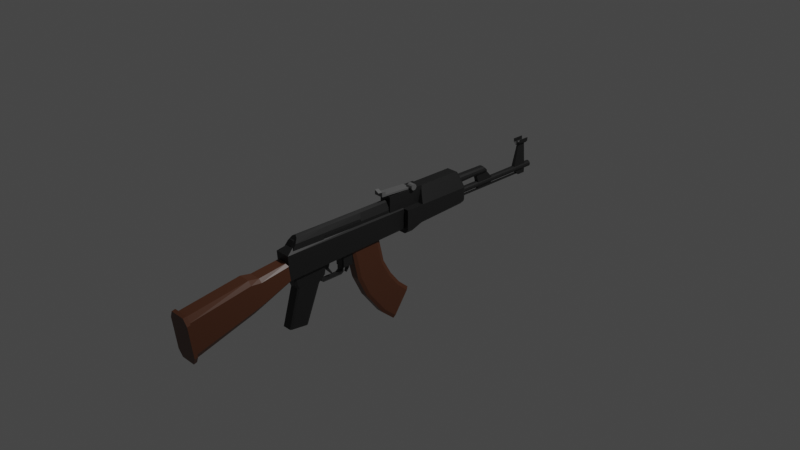 # Source: AssaultRifle_01.blend  (saved by Blender 2.90.8; exported with 4.5.12 LTS)
import bpy
from mathutils import Matrix  # noqa: F401  (used for matrix-valued properties, if any)

bpy.ops.wm.read_factory_settings(use_empty=True)
scene = bpy.context.scene
scene.name = 'Scene'

# ---- collections
col_collection = bpy.data.collections.new('Collection'); scene.collection.children.link(col_collection)

# ---- materials (node trees are filled in below, after node groups)
mat_black_assaultrifle_01 = bpy.data.materials.new('Black_AssaultRIfle_01')
mat_black_assaultrifle_01.use_transparent_shadow = False
mat_brown_assaultrifle_01 = bpy.data.materials.new('Brown_AssaultRIfle_01')
mat_brown_assaultrifle_01.alpha_threshold = 0.0
mat_brown_assaultrifle_01.use_transparent_shadow = False
mat_brown_assaultrifle_01.line_color = (0.0, 0.0, 0.0, 1.0)
mat_gray_assaultrifle_01 = bpy.data.materials.new('Gray_AssaultRIfle_01')
mat_gray_assaultrifle_01.use_transparent_shadow = False

# ---- material node trees
mat_black_assaultrifle_01.use_nodes = True; mat_black_assaultrifle_01.node_tree.nodes.clear()
_N = mat_black_assaultrifle_01.node_tree.nodes; _L = mat_black_assaultrifle_01.node_tree.links
n0 = _N.new('ShaderNodeBsdfPrincipled'); n0.name = 'Principled BSDF'; n0.location = (10, 300)
n0.distribution = 'GGX'
n0.subsurface_method = 'BURLEY'
n0.inputs[0].default_value = (0.0137, 0.0137, 0.0137, 1.0)
n0.inputs[3].default_value = 1.45
n0.inputs[27].default_value = (0.0, 0.0, 0.0, 1.0)
n0.inputs[28].default_value = 1.0
n1 = _N.new('ShaderNodeOutputMaterial'); n1.name = 'Material Output'; n1.location = (300, 300)
_L.new(n0.outputs[0], n1.inputs[0])
n1.is_active_output = True
mat_brown_assaultrifle_01.use_nodes = True; mat_brown_assaultrifle_01.node_tree.nodes.clear()
_N = mat_brown_assaultrifle_01.node_tree.nodes; _L = mat_brown_assaultrifle_01.node_tree.links
n0 = _N.new('ShaderNodeOutputMaterial'); n0.name = 'Material Output'; n0.location = (300, 300)
n1 = _N.new('ShaderNodeBsdfPrincipled'); n1.name = 'Principled BSDF'; n1.location = (10, 300)
n1.distribution = 'GGX'
n1.subsurface_method = 'BURLEY'
n1.inputs[0].default_value = (0.0985, 0.03531, 0.01623, 1.0)
n1.inputs[2].default_value = 0.4
n1.inputs[3].default_value = 1.45
n1.inputs[27].default_value = (0.0, 0.0, 0.0, 1.0)
n1.inputs[28].default_value = 1.0
_L.new(n1.outputs[0], n0.inputs[0])
n0.is_active_output = True
mat_gray_assaultrifle_01.use_nodes = True; mat_gray_assaultrifle_01.node_tree.nodes.clear()
_N = mat_gray_assaultrifle_01.node_tree.nodes; _L = mat_gray_assaultrifle_01.node_tree.links
n0 = _N.new('ShaderNodeBsdfPrincipled'); n0.name = 'Principled BSDF'; n0.location = (10, 300)
n0.distribution = 'GGX'
n0.subsurface_method = 'BURLEY'
n0.inputs[0].default_value = (0.1329, 0.1329, 0.1329, 1.0)
n0.inputs[3].default_value = 1.45
n0.inputs[27].default_value = (0.0, 0.0, 0.0, 1.0)
n0.inputs[28].default_value = 1.0
n1 = _N.new('ShaderNodeOutputMaterial'); n1.name = 'Material Output'; n1.location = (300, 300)
_L.new(n0.outputs[0], n1.inputs[0])
n1.is_active_output = True

# ---- world
world_world = bpy.data.worlds.new('World'); scene.world = world_world
world_world.use_nodes = True; world_world.node_tree.nodes.clear()
_N = world_world.node_tree.nodes; _L = world_world.node_tree.links
n0 = _N.new('ShaderNodeOutputWorld'); n0.name = 'World Output'; n0.location = (300, 300)
n1 = _N.new('ShaderNodeBackground'); n1.name = 'Background'; n1.location = (10, 300)
n1.inputs[0].default_value = (0.05088, 0.05088, 0.05088, 1.0)
_L.new(n1.outputs[0], n0.inputs[0])
n0.is_active_output = True
world_world.color = (0.05088, 0.05088, 0.05088)
world_world.use_sun_shadow = False
world_world.sun_shadow_jitter_overblur = 0.0

# ---- cameras
cam_camera = bpy.data.cameras.new('Camera')
cam_camera.clip_end = 100.0
cam_camera.ortho_scale = 7.314

# ---- lights
light_light = bpy.data.lights.new('Light', 'POINT')
light_light.transmission_factor = 0.0
light_light.energy = 1000.0
light_light.shadow_soft_size = 0.1
light_light.shadow_maximum_resolution = 0.006
light_light.use_absolute_resolution = True

# ---- meshes
me_cube_002 = bpy.data.meshes.new('Cube.002')
me_cube_002.from_pydata([(0.1309, 0.09775, 0.1379), (-0.1412, -0.001459, 0.1379), (-0.1412, 0.09775, 0.1379), (0.1309, -0.001459, 0.1379), (-0.09655, -0.001459, -0.1343), (-0.1412, -0.001459, -0.08964), (0.08629, -0.001459, -0.1343), (0.1309, -0.001459, -0.08964), (-0.09655, 0.09775, -0.1343), (-0.1412, 0.09775, -0.08964), (0.08629, 0.09775, -0.1343), (0.1309, 0.09775, -0.08964), (0.1309, 0.2052, 0.1379), (-0.1412, 0.2052, 0.1379), (-0.09655, 0.2288, -0.0885), (-0.1412, 0.2288, -0.04385), (0.08629, 0.2288, -0.0885), (0.1309, 0.2288, -0.04385), (0.1309, 0.8026, 0.1379), (-0.1412, 0.8026, 0.1379), (-0.09655, 0.8026, -0.0595), (-0.1412, 0.8026, -0.01485), (0.08629, 0.8026, -0.0595), (0.1309, 0.8026, -0.01485), (0.05337, 0.255, 0.3116), (0.09007, 0.2288, 0.2287), (-0.1003, 0.2288, 0.2287), (-0.06362, 0.255, 0.3116), (0.09007, 0.7844, 0.2287), (0.05337, 0.7581, 0.3116), (-0.06362, 0.7581, 0.3116), (-0.1003, 0.7844, 0.2287), (0.0793, 0.8238, -0.04571), (0.1205, 0.8238, -0.004472), (0.1205, 0.8238, 0.1365), (-0.1308, 0.8238, 0.1365), (-0.08956, 0.8238, -0.04571), (-0.1308, 0.8238, -0.004472), (0.08279, 0.807, 0.2204), (0.04889, 0.7828, 0.297), (-0.05915, 0.7828, 0.297), (-0.09305, 0.807, 0.2204), (0.08121, -2.645, -0.04345), (0.1222, -2.635, -0.1194), (0.08121, -2.58, -0.5454), (0.1222, -2.591, -0.4694), (-0.09147, -2.645, -0.04345), (-0.1325, -2.635, -0.1194), (-0.09147, -2.58, -0.5454), (-0.1325, -2.591, -0.4694), (0.06145, -2.605, -0.0556), (0.09298, -2.597, -0.114), (0.06145, -2.547, -0.514), (0.09298, -2.555, -0.4556), (-0.07171, -2.605, -0.0556), (-0.1032, -2.597, -0.114), (-0.07171, -2.547, -0.514), (-0.1032, -2.555, -0.4556), (-0.09147, -2.544, -0.5358), (0.08121, -2.544, -0.5358), (0.1222, -2.554, -0.4598), (0.1222, -2.598, -0.1098), (0.08121, -2.608, -0.03385), (-0.09147, -2.608, -0.03385), (-0.1325, -2.598, -0.1098), (-0.1325, -2.554, -0.4598), (-0.07019, -1.884, -0.3181), (0.05993, -1.884, -0.3181), (0.09074, -1.89, -0.2726), (0.09074, -1.919, -9.843e-05), (0.05993, -1.924, 0.04535), (-0.07019, -1.924, 0.04535), (-0.101, -1.919, -9.843e-05), (-0.101, -1.89, -0.2726), (-0.06871, -1.773, -0.277), (0.05845, -1.773, -0.277), (0.08856, -1.777, -0.2402), (0.08856, -1.801, -0.01416), (0.05845, -1.805, 0.02258), (-0.06871, -1.805, 0.02258), (-0.09882, -1.801, -0.01416), (-0.09882, -1.777, -0.2402), (-0.06322, -1.458, -0.1545), (0.05296, -1.458, -0.1545), (0.08047, -1.461, -0.1253), (0.08047, -1.48, 0.03046), (0.05296, -1.483, 0.05966), (-0.06322, -1.483, 0.05966), (-0.09073, -1.48, 0.03046), (-0.09073, -1.461, -0.1253), (-0.08934, -1.463, -0.131), (-0.05069, -1.461, -0.152), (-0.05069, -1.394, 0.1806), (-0.08934, -1.483, 0.1376), (-0.05069, -0.008532, -0.1024), (-0.08934, -0.008354, -0.08132), (-0.08934, -0.006502, 0.1376), (-0.05069, -0.006324, 0.1586), (0.04043, -1.461, -0.152), (0.07908, -1.463, -0.131), (0.04043, -1.394, 0.1806), (0.07908, -1.483, 0.1376), (0.07908, -0.008354, -0.08132), (0.04043, -0.008532, -0.1024), (0.04043, -0.006324, 0.1586), (0.07908, -0.006502, 0.1376), (-0.00513, -1.321, 0.2795), (-0.03869, -1.334, 0.2622), (-0.06325, -1.368, 0.2146), (-0.07225, -1.415, 0.1497), (0.02843, 0.3255, 0.2568), (0.05299, 0.3262, 0.1982), (0.06199, 0.3271, 0.1181), (-0.07225, 0.3271, 0.1181), (-0.06325, 0.3262, 0.1982), (0.06199, -1.415, 0.1497), (0.05299, -1.368, 0.2146), (0.02843, -1.334, 0.2622), (-0.03869, 0.3255, 0.2568), (-0.00513, 0.3252, 0.2782), (-0.00513, -0.9667, 0.2793), (-0.07225, -1.04, 0.1429), (-0.03869, -0.9765, 0.261), (0.06199, -1.04, 0.1429), (0.02843, -0.9765, 0.261), (0.05299, -1.003, 0.2111), (-0.06325, -1.003, 0.2111), (-0.00513, -0.1649, 0.2786), (0.02843, -0.1685, 0.2584), (0.05299, -0.1782, 0.2031), (-0.06325, -0.1782, 0.2031), (-0.07225, -0.1915, 0.1276), (-0.03869, -0.1685, 0.2584), (0.06199, -0.1915, 0.1276), (-0.07225, -0.5879, 0.1347), (-0.03869, -0.5461, 0.2596), (0.06199, -0.5879, 0.1347), (-0.00513, -0.5396, 0.2789), (0.02843, -0.5461, 0.2596), (0.05299, -0.5637, 0.2068), (-0.06325, -0.5637, 0.2068), (0.05598, -1.383, 0.1931), (0.05598, 0.3265, 0.1716), (0.05598, -1.015, 0.1885), (0.05598, -0.1826, 0.178), (0.05598, -0.5718, 0.1829), (0.05761, -0.5879, 0.1347), (0.05761, -1.04, 0.1429), (0.0516, -1.015, 0.1885), (0.02406, -0.5461, 0.2596), (0.02406, -0.1685, 0.2584), (0.04862, -0.5637, 0.2068), (0.04862, -0.1782, 0.2031), (0.0516, -0.1826, 0.178), (0.05761, -0.1915, 0.1276), (0.0516, -0.5718, 0.1829), (-0.07331, -0.1854, 0.1078), (-0.07331, -0.1854, 0.3187), (-0.07331, 0.2536, 0.1078), (-0.07331, 0.2536, 0.3187), (0.06305, -0.1854, 0.1078), (0.06305, -0.1854, 0.3187), (0.06305, 0.2536, 0.1078), (0.06305, 0.2536, 0.3187), (0.02346, 0.1183, 0.3764), (0.09105, 0.1183, 0.3764), (0.02346, 0.1352, 0.3718), (0.09105, 0.1352, 0.3718), (0.02346, 0.1476, 0.3595), (0.09105, 0.1476, 0.3595), (0.02346, 0.1521, 0.3426), (0.09105, 0.1521, 0.3426), (0.02346, 0.1476, 0.3257), (0.09105, 0.1476, 0.3257), (0.02346, 0.1352, 0.3133), (0.09105, 0.1352, 0.3133), (0.02346, 0.1183, 0.3088), (0.09105, 0.1183, 0.3088), (0.02346, 0.1014, 0.3133), (0.09105, 0.1014, 0.3133), (0.02346, 0.08907, 0.3257), (0.09105, 0.08907, 0.3257), (0.02346, 0.08454, 0.3426), (0.09105, 0.08454, 0.3426), (0.02346, 0.08907, 0.3595), (0.09105, 0.08907, 0.3595), (0.02346, 0.1014, 0.3718), (0.09105, 0.1014, 0.3718), (-0.05795, -0.2742, 0.341), (-0.05795, -0.2742, 0.3598), (-0.05795, 0.1082, 0.3174), (-0.05795, 0.1082, 0.3362), (0.04769, -0.2742, 0.341), (0.04769, -0.2742, 0.3598), (0.04769, 0.1082, 0.3174), (0.04769, 0.1082, 0.3362), (-0.05795, -0.228, 0.3381), (-0.05795, -0.228, 0.3569), (0.04769, -0.228, 0.3381), (0.04769, -0.228, 0.3569), (0.04769, -0.228, 0.3886), (0.04769, -0.2742, 0.3915), (-0.05795, -0.2742, 0.3915), (-0.05795, -0.228, 0.3886), (-0.00513, 0.1082, 0.3174), (-0.00513, 0.1082, 0.3362), (-0.00513, -0.2742, 0.341), (-0.00513, -0.2742, 0.3598), (-0.00513, -0.228, 0.3569), (-0.00513, -0.228, 0.3381), (-0.00513, -0.2742, 0.3655), (-0.00513, -0.228, 0.3627), (-0.00513, 0.7989, -0.04256), (-0.00513, 1.829, -0.04256), (-0.01311, 0.7989, -0.03925), (-0.01311, 1.829, -0.03925), (-0.01641, 0.7989, -0.03128), (-0.01641, 1.829, -0.03128), (-0.01311, 0.7989, -0.0233), (-0.01311, 1.829, -0.0233), (-0.00513, 0.7989, -0.01999), (-0.00513, 1.829, -0.01999), (0.002848, 0.7989, -0.0233), (0.002848, 1.829, -0.0233), (0.006153, 0.7989, -0.03128), (0.006153, 1.829, -0.03128), (0.002848, 0.7989, -0.03925), (0.002848, 1.829, -0.03925), (-0.00513, 1.982, 0.0593), (-0.00513, 0.7636, 0.06513), (0.009243, 1.982, 0.05545), (0.01216, 0.7636, 0.0605), (0.01976, 1.982, 0.04493), (0.02481, 0.7636, 0.04784), (0.02361, 1.982, 0.03055), (0.02945, 0.7636, 0.03055), (0.01976, 1.982, 0.01618), (0.02481, 0.7636, 0.01327), (0.009243, 1.982, 0.005661), (0.01216, 0.7636, 0.0006107), (-0.00513, 1.982, 0.00181), (-0.00513, 0.7636, -0.004022), (-0.0195, 1.982, 0.005661), (-0.02242, 0.7636, 0.0006106), (-0.03002, 1.982, 0.01618), (-0.03507, 0.7636, 0.01327), (-0.03387, 1.982, 0.03055), (-0.03971, 0.7636, 0.03055), (-0.03002, 1.982, 0.04493), (-0.03507, 0.7636, 0.04784), (-0.0195, 1.982, 0.05545), (-0.02242, 0.7636, 0.0605), (-0.00513, 1.982, 0.06513), (0.01216, 1.982, 0.0605), (0.02481, 1.982, 0.04784), (0.02945, 1.982, 0.03055), (0.02481, 1.982, 0.01327), (0.01216, 1.982, 0.0006107), (-0.00513, 1.982, -0.004022), (-0.02242, 1.982, 0.0006107), (-0.03507, 1.982, 0.01327), (-0.03971, 1.982, 0.03055), (-0.03507, 1.982, 0.04784), (-0.02242, 1.982, 0.0605), (-0.00513, 1.962, 0.0593), (0.009243, 1.962, 0.05545), (0.01976, 1.962, 0.04493), (0.02361, 1.962, 0.03055), (0.01976, 1.962, 0.01618), (0.009243, 1.962, 0.005661), (-0.00513, 1.962, 0.00181), (-0.0195, 1.962, 0.005661), (-0.03002, 1.962, 0.01618), (-0.03387, 1.962, 0.03055), (-0.03002, 1.962, 0.04493), (-0.0195, 1.962, 0.05545), (-0.00513, 1.215, 0.2249), (-0.00513, 0.7636, 0.2319), (0.01946, 1.219, 0.2197), (0.01997, 0.7636, 0.2251), (0.03746, 1.23, 0.2055), (0.03834, 0.7636, 0.2068), (0.04404, 1.245, 0.1861), (0.04506, 0.7636, 0.1817), (0.03746, 1.261, 0.1667), (0.03834, 0.7636, 0.1566), (0.01946, 1.272, 0.1525), (0.01997, 0.7636, 0.1382), (-0.00513, 1.276, 0.1473), (-0.00513, 0.7636, 0.1315), (-0.02972, 1.272, 0.1525), (-0.03023, 0.7636, 0.1382), (-0.04772, 1.261, 0.1667), (-0.0486, 0.7636, 0.1566), (-0.0543, 1.245, 0.1861), (-0.05532, 0.7636, 0.1817), (-0.04772, 1.23, 0.2055), (-0.0486, 0.7636, 0.2068), (-0.02972, 1.219, 0.2197), (-0.03023, 0.7636, 0.2251), (-0.00513, 1.08, 0.227), (0.01961, 1.083, 0.2213), (0.03772, 1.091, 0.2059), (0.04435, 1.101, 0.1848), (0.03772, 1.112, 0.1636), (0.01961, 1.119, 0.1482), (-0.00513, 1.122, 0.1425), (-0.02987, 1.119, 0.1482), (-0.04798, 1.112, 0.1636), (-0.05461, 1.101, 0.1848), (-0.04798, 1.091, 0.2059), (-0.02987, 1.083, 0.2213), (0.01961, 1.148, 0.04436), (0.01946, 1.366, 0.04864), (-0.00513, 1.372, 0.04344), (-0.00513, 1.152, 0.03871), (-0.02972, 1.366, 0.04864), (-0.02987, 1.148, 0.04436), (-0.01415, 1.153, -0.03017), (-0.02642, 1.153, 0.009963), (-0.01415, 1.358, -0.03017), (-0.02642, 1.358, 0.009963), (0.003891, 1.153, -0.03017), (0.01616, 1.153, 0.009963), (0.003891, 1.358, -0.03017), (0.01616, 1.358, 0.009963), (-0.02639, 1.727, 0.03756), (-0.01654, 1.795, 0.3063), (-0.02639, 1.898, 0.03756), (-0.01654, 1.887, 0.3063), (0.01613, 1.727, 0.03756), (0.006281, 1.795, 0.3063), (0.01613, 1.898, 0.03756), (0.006281, 1.887, 0.3063), (0.01343, 1.902, 0.001268), (0.01343, 1.902, -0.05155), (0.01343, 1.748, 0.001268), (0.01343, 1.808, -0.05155), (-0.02369, 1.902, 0.001268), (-0.02369, 1.902, -0.05155), (-0.02369, 1.748, 0.001268), (-0.02369, 1.808, -0.05155), (-0.04607, 1.773, 0.3695), (-0.04607, 1.909, 0.3695), (-0.04235, 1.773, 0.3294), (-0.04235, 1.909, 0.3294), (-0.01935, 1.773, 0.3047), (-0.01935, 1.909, 0.3047), (0.009087, 1.773, 0.3047), (0.009087, 1.909, 0.3047), (0.03209, 1.773, 0.3294), (0.03209, 1.909, 0.3294), (0.03581, 1.773, 0.3695), (0.03581, 1.909, 0.3695), (0.006363, 1.896, 0.3166), (0.006363, 1.786, 0.3166), (-0.01662, 1.896, 0.3166), (-0.01662, 1.786, 0.3166), (-0.03522, 1.896, 0.3366), (-0.03522, 1.786, 0.3366), (-0.03823, 1.896, 0.369), (-0.03823, 1.786, 0.369), (0.02496, 1.786, 0.3366), (0.02496, 1.896, 0.3366), (0.02797, 1.786, 0.369), (0.02797, 1.896, 0.369), (-0.01503, 1.798, 0.3106), (-0.008625, 1.798, 0.3427), (-0.01503, 1.884, 0.3106), (-0.008625, 1.884, 0.3427), (0.004772, 1.798, 0.3106), (-0.001634, 1.798, 0.3427), (0.004772, 1.884, 0.3106), (-0.001634, 1.884, 0.3427), (-0.05335, -1.475, -0.6736), (-0.06156, -1.453, -0.6764), (-0.05339, -1.362, -0.2695), (-0.06159, -1.34, -0.2719), (-0.06156, -1.279, -0.6991), (-0.05335, -1.257, -0.702), (-0.06159, -1.119, -0.2963), (-0.05339, -1.097, -0.2987), (0.05131, -1.453, -0.6764), (0.0431, -1.475, -0.6736), (0.05127, -1.34, -0.2719), (0.04306, -1.362, -0.2695), (0.0431, -1.257, -0.702), (0.05131, -1.279, -0.6991), (0.04306, -1.097, -0.2987), (0.05127, -1.119, -0.2963), (-0.06159, -1.382, -0.1213), (-0.05339, -1.403, -0.1213), (-0.05339, -1.008, -0.1216), (-0.06159, -1.032, -0.1216), (0.04306, -1.403, -0.1213), (0.05127, -1.382, -0.1213), (0.05127, -1.032, -0.1216), (0.04306, -1.008, -0.1216), (-0.05339, -1.023, -0.2359), (-0.06159, -1.047, -0.2349), (0.04306, -1.023, -0.2359), (0.05127, -1.047, -0.2349), (0.05127, -1.361, -0.222), (0.04306, -1.383, -0.2211), (-0.06159, -1.361, -0.222), (-0.05339, -1.383, -0.2211), (0.03156, -1.052, -0.2952), (0.03156, -0.7935, -0.2952), (0.03156, -0.8205, -0.3145), (0.03156, -1.024, -0.3145), (0.03156, -1.052, -0.1178), (0.03156, -0.7935, -0.1178), (0.03511, -0.7802, -0.1058), (0.03511, -1.065, -0.1058), (0.03511, -1.035, -0.3214), (0.03511, -0.8098, -0.3214), (0.03511, -0.7802, -0.3002), (0.03511, -1.065, -0.3002), (-0.04541, -0.7802, -0.1058), (-0.04541, -1.065, -0.1058), (-0.04541, -1.035, -0.3214), (-0.04541, -0.8098, -0.3214), (-0.04541, -0.7802, -0.3002), (-0.04541, -1.065, -0.3002), (-0.04187, -0.7935, -0.1178), (-0.04187, -1.052, -0.1178), (-0.04187, -1.024, -0.3145), (-0.04187, -0.8205, -0.3145), (-0.04187, -0.7935, -0.2952), (-0.04187, -1.052, -0.2952), (-0.06065, -0.7886, -0.2503), (-0.06065, -0.7886, -0.1057), (-0.06065, -0.6776, -0.2503), (-0.06065, -0.6776, -0.1057), (0.05034, -0.7886, -0.2503), (0.05034, -0.7886, -0.1057), (0.05034, -0.6776, -0.2503), (0.05034, -0.6776, -0.1057), (0.009904, -0.6877, -0.2935), (0.009904, -0.6811, -0.2457), (0.009904, -0.715, -0.2935), (0.009904, -0.7685, -0.2457), (-0.02021, -0.6877, -0.2935), (-0.02021, -0.6811, -0.2457), (-0.02021, -0.715, -0.2935), (-0.02021, -0.7685, -0.2457), (0.009881, -0.7192, -0.3369), (0.009881, -0.7281, -0.3341), (-0.02019, -0.7192, -0.3369), (-0.02019, -0.7281, -0.3341), (-0.02501, -0.9876, -0.205), (-0.02501, -1.014, -0.1187), (-0.02501, -0.9516, -0.205), (-0.02501, -0.9253, -0.1187), (0.01471, -0.9876, -0.205), (0.01471, -1.014, -0.1187), (0.01471, -0.9516, -0.205), (0.01471, -0.9253, -0.1187), (-0.02498, -0.9144, -0.2829), (-0.02498, -0.907, -0.2729), (0.01468, -0.9144, -0.2829), (0.01468, -0.907, -0.2729), (-0.05885, -0.4489, -0.683), (-0.04789, -0.4819, -0.6984), (-0.0684, -0.6402, -0.1128), (-0.05744, -0.6783, -0.1128), (-0.04788, -0.1566, -0.5465), (-0.05885, -0.1896, -0.5619), (-0.05743, -0.3199, -0.1128), (-0.0684, -0.3586, -0.1128), (0.03763, -0.4819, -0.6984), (0.04859, -0.4489, -0.683), (0.04718, -0.6783, -0.1128), (0.05814, -0.6402, -0.1128), (0.04859, -0.1896, -0.5619), (0.03762, -0.1566, -0.5465), (0.05814, -0.3586, -0.1128), (0.04717, -0.3199, -0.1128), (-0.06242, -0.563, -0.4487), (-0.05146, -0.5991, -0.4578), (-0.06242, -0.2919, -0.3805), (-0.05145, -0.2555, -0.3714), (0.04119, -0.2555, -0.3714), (0.05216, -0.2919, -0.3805), (0.05216, -0.563, -0.4487), (0.0412, -0.5991, -0.4578), (-0.05885, -0.2447, -0.9488), (-0.04789, -0.2678, -0.9773), (-0.04789, -0.03989, -0.6959), (-0.05885, -0.06284, -0.7242), (0.03763, -0.2678, -0.9773), (0.04859, -0.2447, -0.9488), (0.04859, -0.06284, -0.7242), (0.03763, -0.03989, -0.6959), (-0.04789, -0.1201, -1.104), (-0.05885, -0.0994, -1.073), (-0.05885, 0.0629, -0.8345), (-0.04789, 0.08355, -0.8041), (0.04859, -0.0994, -1.073), (0.03763, -0.1201, -1.104), (0.03763, 0.08355, -0.8041), (0.04859, 0.0629, -0.8345), (-0.03125, -1.394, 0.1851), (-0.03125, -1.368, 0.2373), (-0.03125, -1.346, 0.1851), (-0.03125, -1.346, 0.2373), (0.02099, -1.394, 0.1851), (0.02099, -1.368, 0.2373), (0.02099, -1.346, 0.1851), (0.02099, -1.346, 0.2373), (-0.03879, -0.5888, 0.1335), (-0.03879, -0.5467, 0.2597), (-0.03879, -0.2007, 0.1335), (-0.03879, -0.2007, 0.2597), (0.05811, -0.5888, 0.1335), (0.02886, -0.5467, 0.2597), (0.05811, -0.2007, 0.1335), (0.02886, -0.2007, 0.2597), (-0.03879, -0.5677, 0.1819), (-0.03879, -0.2007, 0.1819), (0.05811, -0.2007, 0.1819), (0.05811, -0.5677, 0.1819), (0.05811, -1.036, 0.1335), (0.05811, -1.015, 0.1881), (0.02934, -0.5677, 0.1819), (0.02934, -0.5888, 0.1335), (0.02934, -1.015, 0.1881), (0.02934, -1.036, 0.1335)], [], [(9, 15, 14, 8), (6, 7, 3, 1, 5, 4), (1, 2, 9, 5), (6, 10, 11, 7), (3, 0, 2, 1), (5, 9, 8, 4), (7, 11, 0, 3), (4, 8, 10, 6), (13, 19, 21, 15), (10, 16, 17, 11), (11, 17, 12, 0), (0, 12, 13, 2), (2, 13, 15, 9), (8, 14, 16, 10), (22, 32, 33, 23), (14, 20, 22, 16), (16, 22, 23, 17), (15, 21, 20, 14), (17, 23, 18, 12), (18, 28, 25, 12), (24, 29, 30, 27), (13, 26, 31, 19), (31, 41, 35, 19), (25, 24, 27, 26), (23, 33, 34, 18), (30, 31, 26, 27), (24, 25, 28, 29), (12, 25, 26, 13), (32, 36, 37, 35, 34, 33), (35, 41, 38, 34), (39, 38, 41, 40), (29, 39, 40, 30), (19, 35, 37, 21), (30, 40, 41, 31), (21, 37, 36, 20), (20, 36, 32, 22), (18, 34, 38, 28), (28, 38, 39, 29), (44, 45, 43, 42, 46, 47, 49, 48), (55, 72, 73, 57), (47, 64, 65, 49), (42, 62, 63, 46), (45, 60, 61, 43), (48, 58, 59, 44), (49, 65, 58, 48), (46, 63, 64, 47), (43, 61, 62, 42), (44, 59, 60, 45), (52, 59, 58, 56), (53, 60, 59, 52), (51, 61, 60, 53), (50, 62, 61, 51), (54, 63, 62, 50), (55, 64, 63, 54), (57, 65, 64, 55), (56, 58, 65, 57), (69, 77, 78, 70), (50, 70, 71, 54), (53, 68, 69, 51), (56, 66, 67, 52), (57, 73, 66, 56), (54, 71, 72, 55), (51, 69, 70, 50), (52, 67, 68, 53), (81, 89, 82, 74), (67, 75, 76, 68), (72, 80, 81, 73), (70, 78, 79, 71), (68, 76, 77, 69), (66, 74, 75, 67), (73, 81, 74, 66), (71, 79, 80, 72), (83, 82, 89, 88, 87, 86, 85, 84), (79, 87, 88, 80), (77, 85, 86, 78), (75, 83, 84, 76), (80, 88, 89, 81), (78, 86, 87, 79), (76, 84, 85, 77), (74, 82, 83, 75), (98, 99, 101, 93, 90, 91), (102, 105, 101, 99), (104, 97, 92, 100), (90, 93, 96, 95), (94, 95, 96, 97, 104, 105, 102, 103), (94, 91, 90, 95), (92, 97, 96, 93), (98, 103, 102, 99), (104, 100, 101, 105), (100, 92, 93, 101), (94, 103, 98, 91), (107, 108, 109, 115, 141, 116, 117, 106), (128, 110, 119, 127), (127, 119, 118, 132), (129, 111, 110, 128), (118, 119, 110, 111, 142, 112, 113, 114), (130, 114, 113, 131), (131, 113, 112, 133), (144, 142, 111, 129), (132, 118, 114, 130), (107, 122, 126, 108), (141, 143, 125, 116), (109, 121, 123, 115), (108, 126, 121, 109), (116, 125, 124, 117), (106, 120, 122, 107), (117, 124, 120, 106), (135, 132, 130, 140), (139, 151, 149, 138), (134, 131, 133, 136), (140, 130, 131, 134), (136, 146, 147, 123), (137, 127, 132, 135), (138, 128, 127, 137), (124, 138, 137, 120), (120, 137, 135, 122), (125, 139, 138, 124), (126, 140, 134, 121), (121, 134, 136, 123), (143, 145, 139, 125), (122, 135, 140, 126), (133, 154, 146, 136), (143, 148, 155, 145), (115, 123, 143, 141), (133, 112, 142, 144), (155, 153, 152, 151), (151, 152, 150, 149), (147, 146, 155, 148), (146, 154, 153, 155), (129, 152, 153, 144), (123, 147, 148, 143), (128, 150, 152, 129), (138, 149, 150, 128), (144, 153, 154, 133), (145, 155, 151, 139), (156, 157, 159, 158), (158, 159, 163, 162), (162, 163, 161, 160), (160, 161, 157, 156), (158, 162, 160, 156), (163, 159, 157, 161), (164, 165, 167, 166), (166, 167, 169, 168), (168, 169, 171, 170), (170, 171, 173, 172), (172, 173, 175, 174), (174, 175, 177, 176), (176, 177, 179, 178), (178, 179, 181, 180), (180, 181, 183, 182), (182, 183, 185, 184), (167, 165, 187, 185, 183, 181, 179, 177, 175, 173, 171, 169), (184, 185, 187, 186), (186, 187, 165, 164), (164, 166, 168, 170, 172, 174, 176, 178, 180, 182, 184, 186), (196, 197, 191, 190), (204, 205, 195, 194), (198, 199, 193, 192), (206, 207, 189, 188), (209, 198, 192, 206), (208, 197, 203, 211), (205, 191, 197, 208), (204, 194, 198, 209), (194, 195, 199, 198), (188, 189, 197, 196), (211, 203, 202, 210), (193, 199, 200, 201), (197, 189, 202, 203), (207, 193, 201, 210), (189, 207, 210, 202), (200, 211, 210, 201), (190, 204, 209, 196), (195, 205, 208, 199), (199, 208, 211, 200), (196, 209, 206, 188), (192, 193, 207, 206), (190, 191, 205, 204), (212, 214, 215, 213), (214, 216, 217, 215), (216, 218, 219, 217), (218, 220, 221, 219), (220, 222, 223, 221), (222, 224, 225, 223), (215, 217, 219, 221, 223, 225, 227, 213), (224, 226, 227, 225), (226, 212, 213, 227), (212, 226, 224, 222, 220, 218, 216, 214), (252, 229, 231, 253), (253, 231, 233, 254), (254, 233, 235, 255), (255, 235, 237, 256), (256, 237, 239, 257), (257, 239, 241, 258), (258, 241, 243, 259), (259, 243, 245, 260), (260, 245, 247, 261), (261, 247, 249, 262), (231, 229, 251, 249, 247, 245, 243, 241, 239, 237, 235, 233), (262, 249, 251, 263), (263, 251, 229, 252), (234, 236, 268, 267), (230, 228, 252, 253), (232, 230, 253, 254), (234, 232, 254, 255), (236, 234, 255, 256), (238, 236, 256, 257), (240, 238, 257, 258), (242, 240, 258, 259), (244, 242, 259, 260), (246, 244, 260, 261), (248, 246, 261, 262), (250, 248, 262, 263), (228, 250, 263, 252), (264, 265, 266, 267, 268, 269, 270, 271, 272, 273, 274, 275), (248, 250, 275, 274), (228, 230, 265, 264), (242, 244, 272, 271), (236, 238, 269, 268), (250, 228, 264, 275), (230, 232, 266, 265), (244, 246, 273, 272), (238, 240, 270, 269), (232, 234, 267, 266), (246, 248, 274, 273), (240, 242, 271, 270), (300, 277, 279, 301), (301, 279, 281, 302), (302, 281, 283, 303), (303, 283, 285, 304), (304, 285, 287, 305), (305, 287, 289, 306), (306, 289, 291, 307), (307, 291, 293, 308), (308, 293, 295, 309), (309, 295, 297, 310), (279, 277, 299, 297, 295, 293, 291, 289, 287, 285, 283, 281), (310, 297, 299, 311), (311, 299, 277, 300), (276, 278, 280, 282, 284, 286, 288, 290, 292, 294, 296, 298), (298, 311, 300, 276), (296, 310, 311, 298), (294, 309, 310, 296), (292, 308, 309, 294), (290, 307, 308, 292), (307, 290, 316, 317), (305, 306, 315, 312), (284, 304, 305, 286), (282, 303, 304, 284), (280, 302, 303, 282), (278, 301, 302, 280), (276, 300, 301, 278), (314, 315, 317, 316), (313, 312, 315, 314), (290, 288, 314, 316), (286, 305, 312, 313), (306, 307, 317, 315), (288, 286, 313, 314), (318, 319, 321, 320), (320, 321, 325, 324), (324, 325, 323, 322), (322, 323, 319, 318), (320, 324, 322, 318), (325, 321, 319, 323), (326, 327, 329, 328), (328, 329, 333, 332), (332, 333, 331, 330), (330, 331, 327, 326), (328, 332, 330, 326), (333, 329, 327, 331), (334, 336, 337, 335), (336, 340, 341, 337), (340, 338, 339, 341), (338, 334, 335, 339), (336, 334, 338, 340), (341, 339, 335, 337), (342, 343, 345, 344), (344, 345, 347, 346), (346, 347, 349, 348), (348, 349, 351, 350), (350, 351, 353, 352), (347, 356, 354, 349), (362, 364, 365, 363), (357, 355, 354, 356), (355, 362, 363, 354), (359, 357, 356, 358), (361, 359, 358, 360), (353, 365, 364, 352), (345, 358, 356, 347), (342, 361, 360, 343), (352, 364, 362, 350), (350, 362, 355, 348), (344, 359, 361, 342), (348, 355, 357, 346), (351, 363, 365, 353), (346, 357, 359, 344), (349, 354, 363, 351), (343, 360, 358, 345), (366, 367, 369, 368), (368, 369, 373, 372), (372, 373, 371, 370), (370, 371, 367, 366), (368, 372, 370, 366), (373, 369, 367, 371), (383, 385, 376, 374), (388, 381, 398, 400), (384, 389, 401, 402), (380, 377, 404, 399), (375, 377, 380, 378), (402, 401, 396, 395), (405, 403, 394, 391), (396, 397, 392, 393, 390, 391, 394, 395), (400, 398, 392, 397), (379, 381, 388, 386), (376, 385, 403, 405), (399, 404, 390, 393), (387, 389, 384, 382), (374, 376, 377, 375), (381, 379, 378, 380), (389, 387, 386, 388), (385, 383, 382, 384), (399, 393, 392, 398), (401, 389, 388, 400), (403, 385, 384, 402), (405, 391, 390, 404), (380, 399, 398, 381), (396, 401, 400, 397), (394, 403, 402, 395), (376, 405, 404, 377), (378, 379, 386, 387, 382, 383, 374, 375), (417, 423, 420, 414), (418, 422, 428, 424), (411, 410, 425, 424), (408, 407, 428, 427), (410, 406, 429, 425), (409, 408, 427, 426), (407, 411, 424, 428), (406, 409, 426, 429), (416, 422, 418, 412), (414, 420, 421, 415), (413, 419, 423, 417), (415, 421, 422, 416), (412, 418, 419, 413), (413, 417, 406, 410), (419, 418, 424, 425), (414, 415, 408, 409), (423, 419, 425, 429), (417, 414, 409, 406), (415, 416, 407, 408), (421, 420, 426, 427), (420, 423, 429, 426), (422, 421, 427, 428), (416, 412, 411, 407), (412, 413, 410, 411), (430, 431, 433, 432), (432, 433, 437, 436), (436, 437, 435, 434), (434, 435, 431, 430), (432, 436, 434, 430), (437, 433, 431, 435), (438, 439, 441, 440), (440, 441, 445, 444), (444, 445, 443, 442), (442, 443, 439, 438), (442, 438, 446, 448), (445, 441, 439, 443), (447, 449, 448, 446), (440, 444, 449, 447), (438, 440, 447, 446), (444, 442, 448, 449), (450, 451, 453, 452), (452, 453, 457, 456), (456, 457, 455, 454), (454, 455, 451, 450), (454, 450, 458, 460), (457, 453, 451, 455), (459, 461, 460, 458), (452, 456, 461, 459), (450, 452, 459, 458), (456, 454, 460, 461), (476, 477, 468, 469, 464, 465, 472, 473), (474, 471, 491, 492), (486, 489, 496, 495), (478, 464, 469, 480), (485, 472, 465, 479), (466, 481, 482, 475), (462, 478, 480, 467), (483, 476, 473, 484), (466, 475, 493, 488), (470, 463, 487, 490), (488, 493, 500, 497), (481, 468, 477, 482), (470, 485, 479, 463), (474, 483, 484, 471), (492, 491, 498, 501), (496, 497, 500, 501, 498, 499, 494, 495), (490, 487, 494, 499), (479, 465, 464, 478), (481, 466, 467, 480), (483, 474, 475, 482), (485, 470, 471, 484), (463, 479, 478, 462), (468, 481, 480, 469), (476, 483, 482, 477), (472, 485, 484, 473), (462, 486, 487, 463), (491, 471, 470, 490), (474, 492, 493, 475), (489, 467, 466, 488), (486, 495, 494, 487), (498, 491, 490, 499), (492, 501, 500, 493), (496, 489, 488, 497), (462, 467, 489, 486), (502, 503, 505, 504), (504, 505, 509, 508), (508, 509, 507, 506), (506, 507, 503, 502), (504, 508, 506, 502), (509, 505, 503, 507), (518, 519, 513, 511), (519, 520, 517, 513), (520, 521, 515, 517), (521, 518, 511, 515), (512, 510, 514, 516), (517, 515, 511, 513), (514, 510, 518, 521), (516, 514, 521, 520), (512, 516, 520, 519), (510, 512, 519, 518), (521, 524, 526, 523), (525, 527, 526, 524), (522, 527, 525, 514), (514, 525, 524, 521), (523, 526, 527, 522), (523, 522, 514, 521)])
me_cube_002.polygons.foreach_set('material_index', [0, 0, 0, 0, 0, 0, 0, 0, 0, 0, 0, 0, 0, 0, 0, 0, 0, 0, 0, 0, 0, 0, 0, 0, 0, 0, 0, 0, 0, 0, 0, 0, 0, 0, 0, 0, 0, 0, 1, 1, 1, 1, 1, 1, 1, 1, 1, 1, 1, 1, 1, 1, 1, 1, 1, 1, 1, 1, 1, 1, 1, 1, 1, 1, 1, 1, 1, 1, 1, 1, 1, 1, 1, 1, 1, 1, 1, 1, 1, 1, 0, 0, 0, 0, 0, 0, 0, 0, 0, 0, 0, 0, 0, 0, 0, 0, 0, 0, 0, 0, 0, 0, 0, 0, 0, 0, 0, 0, 0, 0, 0, 0, 0, 0, 0, 0, 0, 0, 0, 0, 0, 0, 0, 0, 0, 0, 0, 0, 0, 0, 0, 0, 0, 0, 0, 0, 0, 0, 0, 0, 0, 2, 2, 2, 2, 2, 2, 2, 2, 2, 2, 2, 2, 2, 2, 2, 2, 2, 2, 2, 2, 2, 2, 2, 2, 2, 2, 2, 2, 2, 2, 2, 2, 2, 2, 2, 2, 0, 0, 0, 0, 0, 0, 0, 0, 0, 0, 0, 0, 0, 0, 0, 0, 0, 0, 0, 0, 0, 0, 0, 0, 0, 0, 0, 0, 0, 0, 0, 0, 0, 0, 0, 0, 0, 0, 0, 0, 0, 0, 0, 0, 0, 0, 0, 0, 0, 0, 0, 0, 0, 0, 0, 0, 0, 0, 0, 0, 0, 0, 0, 0, 0, 0, 0, 0, 0, 0, 0, 0, 0, 0, 0, 0, 0, 0, 0, 0, 0, 0, 0, 0, 0, 0, 0, 0, 0, 0, 0, 0, 0, 0, 0, 0, 0, 0, 0, 0, 0, 0, 0, 0, 0, 0, 0, 0, 0, 0, 0, 0, 0, 0, 0, 0, 0, 0, 0, 0, 2, 2, 2, 2, 2, 2, 0, 0, 0, 0, 0, 0, 0, 0, 0, 0, 0, 0, 0, 0, 0, 0, 0, 0, 0, 0, 0, 0, 0, 0, 0, 0, 0, 0, 0, 0, 0, 0, 0, 0, 0, 0, 0, 0, 0, 0, 0, 0, 0, 0, 0, 0, 0, 0, 0, 0, 0, 0, 0, 0, 0, 0, 0, 0, 0, 0, 0, 0, 0, 0, 0, 0, 0, 0, 0, 0, 0, 0, 0, 0, 0, 0, 1, 1, 1, 1, 1, 1, 1, 1, 1, 1, 1, 1, 1, 1, 1, 1, 1, 1, 1, 1, 1, 1, 1, 1, 1, 1, 1, 1, 1, 1, 1, 1, 1, 1, 0, 0, 0, 0, 0, 0, 0, 0, 0, 0, 0, 0, 0, 0, 0, 0, 0, 0, 0, 0, 0, 0])
_uv = me_cube_002.uv_layers.new(name='UVMap')
_uv.uv.foreach_set('vector', [0.416, 1.0, 0.416, 1.0, 0.375, 0.959, 0.375, 0.959, 0.375, 0.791, 0.416, 0.75, 0.625, 0.75, 0.625, 1.0, 0.416, 1.0, 0.375, 0.959, 0.625, 1.0, 0.625, 1.0, 0.416, 1.0, 0.416, 1.0, 0.375, 0.791, 0.375, 0.791, 0.416, 0.75, 0.416, 0.75, 0.625, 0.75, 0.625, 0.75, 0.625, 1.0, 0.625, 1.0, 0.416, 1.0, 0.416, 1.0, 0.375, 0.959, 0.375, 0.959, 0.416, 0.75, 0.416, 0.75, 0.625, 0.75, 0.625, 0.75, 0.375, 0.959, 0.375, 0.959, 0.375, 0.791, 0.375, 0.791, 0.625, 1.0, 0.625, 1.0, 0.416, 1.0, 0.416, 1.0, 0.375, 0.791, 0.375, 0.791, 0.416, 0.75, 0.416, 0.75, 0.416, 0.75, 0.416, 0.75, 0.625, 0.75, 0.625, 0.75, 0.625, 0.75, 0.625, 0.75, 0.625, 1.0, 0.625, 1.0, 0.625, 1.0, 0.625, 1.0, 0.416, 1.0, 0.416, 1.0, 0.375, 0.959, 0.375, 0.959, 0.375, 0.791, 0.375, 0.791, 0.375, 0.791, 0.375, 0.791, 0.416, 0.75, 0.416, 0.75, 0.375, 0.959, 0.375, 0.959, 0.375, 0.791, 0.375, 0.791, 0.375, 0.791, 0.375, 0.791, 0.416, 0.75, 0.416, 0.75, 0.416, 1.0, 0.416, 1.0, 0.375, 0.959, 0.375, 0.959, 0.416, 0.75, 0.416, 0.75, 0.625, 0.75, 0.625, 0.75, 0.625, 0.75, 0.625, 0.75, 0.625, 0.75, 0.625, 0.75, 0.625, 0.7741, 0.625, 0.7741, 0.625, 0.9759, 0.625, 0.9759, 0.625, 1.0, 0.625, 1.0, 0.625, 1.0, 0.625, 1.0, 0.625, 1.0, 0.625, 1.0, 0.625, 1.0, 0.625, 1.0, 0.625, 0.75, 0.625, 0.7741, 0.625, 0.9759, 0.625, 1.0, 0.416, 0.75, 0.416, 0.75, 0.625, 0.75, 0.625, 0.75, 0.625, 0.9759, 0.625, 1.0, 0.625, 1.0, 0.625, 0.9759, 0.625, 0.7741, 0.625, 0.75, 0.625, 0.75, 0.625, 0.7741, 0.625, 0.75, 0.625, 0.75, 0.625, 1.0, 0.625, 1.0, 0.375, 0.791, 0.375, 0.959, 0.416, 1.0, 0.625, 1.0, 0.625, 0.75, 0.416, 0.75, 0.625, 1.0, 0.625, 1.0, 0.625, 0.75, 0.625, 0.75, 0.625, 0.7741, 0.625, 0.75, 0.625, 1.0, 0.625, 0.9759, 0.625, 0.7741, 0.625, 0.7741, 0.625, 0.9759, 0.625, 0.9759, 0.625, 1.0, 0.625, 1.0, 0.416, 1.0, 0.416, 1.0, 0.625, 0.9759, 0.625, 0.9759, 0.625, 1.0, 0.625, 1.0, 0.416, 1.0, 0.416, 1.0, 0.375, 0.959, 0.375, 0.959, 0.375, 0.959, 0.375, 0.959, 0.375, 0.791, 0.375, 0.791, 0.625, 0.75, 0.625, 0.75, 0.625, 0.75, 0.625, 0.75, 0.625, 0.75, 0.625, 0.75, 0.625, 0.7741, 0.625, 0.7741, 0.375, 0.7902, 0.4152, 0.75, 0.5848, 0.75, 0.625, 0.7902, 0.625, 0.9598, 0.5848, 1.0, 0.4152, 1.0, 0.375, 0.9598, 0.5825, 0.9713, 0.5825, 0.9713, 0.4175, 0.9713, 0.4175, 0.9713, 0.5848, 1.0, 0.5848, 1.0, 0.4152, 1.0, 0.4152, 1.0, 0.625, 0.7902, 0.625, 0.7902, 0.625, 0.9598, 0.625, 0.9598, 0.4152, 0.75, 0.4152, 0.75, 0.5848, 0.75, 0.5848, 0.75, 0.375, 0.9598, 0.375, 0.9598, 0.375, 0.7902, 0.375, 0.7902, 0.4152, 1.0, 0.4152, 1.0, 0.375, 0.9598, 0.375, 0.9598, 0.625, 0.9598, 0.625, 0.9598, 0.5848, 1.0, 0.5848, 1.0, 0.5848, 0.75, 0.5848, 0.75, 0.625, 0.7902, 0.625, 0.7902, 0.375, 0.7902, 0.375, 0.7902, 0.4152, 0.75, 0.4152, 0.75, 0.3865, 0.8096, 0.375, 0.7902, 0.375, 0.9598, 0.3865, 0.9404, 0.4175, 0.7787, 0.4152, 0.75, 0.375, 0.7902, 0.3865, 0.8096, 0.5825, 0.7787, 0.5848, 0.75, 0.4152, 0.75, 0.4175, 0.7787, 0.6135, 0.8096, 0.625, 0.7902, 0.5848, 0.75, 0.5825, 0.7787, 0.6135, 0.9404, 0.625, 0.9598, 0.625, 0.7902, 0.6135, 0.8096, 0.5825, 0.9713, 0.5848, 1.0, 0.625, 0.9598, 0.6135, 0.9404, 0.4175, 0.9713, 0.4152, 1.0, 0.5848, 1.0, 0.5825, 0.9713, 0.3865, 0.9404, 0.375, 0.9598, 0.4152, 1.0, 0.4175, 0.9713, 0.5825, 0.7787, 0.5825, 0.7787, 0.6135, 0.8096, 0.6135, 0.8096, 0.6135, 0.8096, 0.6135, 0.8096, 0.6135, 0.9404, 0.6135, 0.9404, 0.4175, 0.7787, 0.4175, 0.7787, 0.5825, 0.7787, 0.5825, 0.7787, 0.3865, 0.9404, 0.3865, 0.9404, 0.3865, 0.8096, 0.3865, 0.8096, 0.4175, 0.9713, 0.4175, 0.9713, 0.3865, 0.9404, 0.3865, 0.9404, 0.6135, 0.9404, 0.6135, 0.9404, 0.5825, 0.9713, 0.5825, 0.9713, 0.5825, 0.7787, 0.5825, 0.7787, 0.6135, 0.8096, 0.6135, 0.8096, 0.3865, 0.8096, 0.3865, 0.8096, 0.4175, 0.7787, 0.4175, 0.7787, 0.4175, 0.9713, 0.4175, 0.9713, 0.3865, 0.9404, 0.3865, 0.9404, 0.3865, 0.8096, 0.3865, 0.8096, 0.4175, 0.7787, 0.4175, 0.7787, 0.5825, 0.9713, 0.5825, 0.9713, 0.4175, 0.9713, 0.4175, 0.9713, 0.6135, 0.8096, 0.6135, 0.8096, 0.6135, 0.9404, 0.6135, 0.9404, 0.4175, 0.7787, 0.4175, 0.7787, 0.5825, 0.7787, 0.5825, 0.7787, 0.3865, 0.9404, 0.3865, 0.9404, 0.3865, 0.8096, 0.3865, 0.8096, 0.4175, 0.9713, 0.4175, 0.9713, 0.3865, 0.9404, 0.3865, 0.9404, 0.6135, 0.9404, 0.6135, 0.9404, 0.5825, 0.9713, 0.5825, 0.9713, 0.3865, 0.8096, 0.3865, 0.9404, 0.4175, 0.9713, 0.5825, 0.9713, 0.6135, 0.9404, 0.6135, 0.8096, 0.5825, 0.7787, 0.4175, 0.7787, 0.6135, 0.9404, 0.6135, 0.9404, 0.5825, 0.9713, 0.5825, 0.9713, 0.5825, 0.7787, 0.5825, 0.7787, 0.6135, 0.8096, 0.6135, 0.8096, 0.3865, 0.8096, 0.3865, 0.8096, 0.4175, 0.7787, 0.4175, 0.7787, 0.5825, 0.9713, 0.5825, 0.9713, 0.4175, 0.9713, 0.4175, 0.9713, 0.6135, 0.8096, 0.6135, 0.8096, 0.6135, 0.9404, 0.6135, 0.9404, 0.4175, 0.7787, 0.4175, 0.7787, 0.5825, 0.7787, 0.5825, 0.7787, 0.3865, 0.9404, 0.3865, 0.9404, 0.3865, 0.8096, 0.3865, 0.8096, 0.375, 0.8074, 0.3919, 0.75, 0.6081, 0.75, 0.6081, 1.0, 0.3919, 1.0, 0.375, 0.9426, 0.3952, 0.5, 0.6049, 0.5, 0.6081, 0.75, 0.3919, 0.75, 0.6824, 0.5, 0.8176, 0.5, 0.8176, 0.747, 0.6824, 0.747, 0.3919, 0.0, 0.6081, 0.0, 0.6049, 0.25, 0.3952, 0.25, 0.375, 0.3074, 0.3952, 0.25, 0.6049, 0.25, 0.625, 0.3074, 0.625, 0.4426, 0.6049, 0.5, 0.3952, 0.5, 0.375, 0.4426, 0.1824, 0.5, 0.1824, 0.75, 0.125, 0.75, 0.125, 0.5, 0.625, 0.002991, 0.625, 0.25, 0.6049, 0.25, 0.6081, 0.0, 0.3176, 0.75, 0.3176, 0.5, 0.3952, 0.5, 0.3919, 0.75, 0.6824, 0.5, 0.6824, 0.747, 0.6081, 0.75, 0.6049, 0.5, 0.625, 0.8074, 0.625, 0.9426, 0.6081, 1.0, 0.6081, 0.75, 0.1824, 0.5, 0.3176, 0.5, 0.3176, 0.75, 0.1824, 0.75, 0.0, 0.0, 0.0, 0.0, 0.0, 0.0, 0.0, 0.0, 0.0, 0.0, 0.0, 0.0, 0.0, 0.0, 0.0, 0.0, 0.0, 0.0, 0.0, 0.0, 0.0, 0.0, 0.0, 0.0, 0.0, 0.0, 0.0, 0.0, 0.0, 0.0, 0.0, 0.0, 0.0, 0.0, 0.0, 0.0, 0.0, 0.0, 0.0, 0.0, 0.0, 0.0, 0.0, 0.0, 0.0, 0.0, 0.0, 0.0, 0.0, 0.0, 0.0, 0.0, 0.0, 0.0, 0.0, 0.0, 0.0, 0.0, 0.0, 0.0, 0.0, 0.0, 0.0, 0.0, 0.0, 0.0, 0.0, 0.0, 0.0, 0.0, 0.0, 0.0, 0.0, 0.0, 0.0, 0.0, 0.0, 0.0, 0.0, 0.0, 0.0, 0.0, 0.0, 0.0, 0.0, 0.0, 0.0, 0.0, 0.0, 0.0, 0.0, 0.0, 0.0, 0.0, 0.0, 0.0, 0.0, 0.0, 0.0, 0.0, 0.0, 0.0, 0.0, 0.0, 0.0, 0.0, 0.0, 0.0, 0.0, 0.0, 0.0, 0.0, 0.0, 0.0, 0.0, 0.0, 0.0, 0.0, 0.0, 0.0, 0.0, 0.0, 0.0, 0.0, 0.0, 0.0, 0.0, 0.0, 0.0, 0.0, 0.0, 0.0, 0.0, 0.0, 0.0, 0.0, 0.0, 0.0, 0.0, 0.0, 0.0, 0.0, 0.0, 0.0, 0.0, 0.0, 0.0, 0.0, 0.0, 0.0, 0.0, 0.0, 0.0, 0.0, 0.0, 0.0, 0.0, 0.0, 0.0, 0.0, 0.0, 0.0, 0.0, 0.0, 0.0, 0.0, 0.0, 0.0, 0.0, 0.0, 0.0, 0.0, 0.0, 0.0, 0.0, 0.0, 0.0, 0.0, 0.0, 0.0, 0.0, 0.0, 0.0, 0.0, 0.0, 0.0, 0.0, 0.0, 0.0, 0.0, 0.0, 0.0, 0.0, 0.0, 0.0, 0.0, 0.0, 0.0, 0.0, 0.0, 0.0, 0.0, 0.0, 0.0, 0.0, 0.0, 0.0, 0.0, 0.0, 0.0, 0.0, 0.0, 0.0, 0.0, 0.0, 0.0, 0.0, 0.0, 0.0, 0.0, 0.0, 0.0, 0.0, 0.0, 0.0, 0.0, 0.0, 0.0, 0.0, 0.0, 0.0, 0.0, 0.0, 0.0, 0.0, 0.0, 0.0, 0.0, 0.0, 0.0, 0.0, 0.0, 0.0, 0.0, 0.0, 0.0, 0.0, 0.0, 0.0, 0.0, 0.0, 0.0, 0.0, 0.0, 0.0, 0.0, 0.0, 0.0, 0.0, 0.0, 0.0, 0.0, 0.0, 0.0, 0.0, 0.0, 0.0, 0.0, 0.0, 0.0, 0.0, 0.0, 0.0, 0.0, 0.0, 0.0, 0.0, 0.0, 0.0, 0.0, 0.0, 0.0, 0.0, 0.0, 0.0, 0.0, 0.0, 0.0, 0.0, 0.0, 0.0, 0.0, 0.0, 0.0, 0.0, 0.0, 0.0, 0.0, 0.0, 0.0, 0.0, 0.0, 0.0, 0.0, 0.0, 0.0, 0.0, 0.0, 0.0, 0.0, 0.0, 0.0, 0.0, 0.0, 0.0, 0.0, 0.0, 0.0, 0.0, 0.0, 0.0, 0.0, 0.0, 0.0, 0.0, 0.0, 0.0, 0.0, 0.0, 0.0, 0.0, 0.0, 0.0, 0.0, 0.0, 0.0, 0.0, 0.0, 0.0, 0.0, 0.0, 0.0, 0.0, 0.0, 0.0, 0.0, 0.0, 0.0, 0.0, 0.0, 0.0, 0.0, 0.0, 0.0, 0.0, 0.0, 0.0, 0.0, 0.0, 0.0, 0.0, 0.0, 0.0, 0.0, 0.0, 0.0, 0.0, 0.0, 0.375, 0.0, 0.625, 0.0, 0.625, 0.25, 0.375, 0.25, 0.375, 0.25, 0.625, 0.25, 0.625, 0.5, 0.375, 0.5, 0.375, 0.5, 0.625, 0.5, 0.625, 0.75, 0.375, 0.75, 0.375, 0.75, 0.625, 0.75, 0.625, 1.0, 0.375, 1.0, 0.125, 0.5, 0.375, 0.5, 0.375, 0.75, 0.125, 0.75, 0.625, 0.5, 0.875, 0.5, 0.875, 0.75, 0.625, 0.75, 1.0, 0.5, 1.0, 1.0, 0.9167, 1.0, 0.9167, 0.5, 0.9167, 0.5, 0.9167, 1.0, 0.8333, 1.0, 0.8333, 0.5, 0.8333, 0.5, 0.8333, 1.0, 0.75, 1.0, 0.75, 0.5, 0.75, 0.5, 0.75, 1.0, 0.6667, 1.0, 0.6667, 0.5, 0.6667, 0.5, 0.6667, 1.0, 0.5833, 1.0, 0.5833, 0.5, 0.5833, 0.5, 0.5833, 1.0, 0.5, 1.0, 0.5, 0.5, 0.5, 0.5, 0.5, 1.0, 0.4167, 1.0, 0.4167, 0.5, 0.4167, 0.5, 0.4167, 1.0, 0.3333, 1.0, 0.3333, 0.5, 0.3333, 0.5, 0.3333, 1.0, 0.25, 1.0, 0.25, 0.5, 0.25, 0.5, 0.25, 1.0, 0.1667, 1.0, 0.1667, 0.5, 0.37, 0.4578, 0.25, 0.49, 0.13, 0.4578, 0.04215, 0.37, 0.01, 0.25, 0.04215, 0.13, 0.13, 0.04215, 0.25, 0.01, 0.37, 0.04215, 0.4578, 0.13, 0.49, 0.25, 0.4578, 0.37, 0.1667, 0.5, 0.1667, 1.0, 0.08333, 1.0, 0.08333, 0.5, 0.08333, 0.5, 0.08333, 1.0, 7.451e-08, 1.0, 7.451e-08, 0.5, 0.75, 0.49, 0.87, 0.4578, 0.9578, 0.37, 0.99, 0.25, 0.9578, 0.13, 0.87, 0.04215, 0.75, 0.01, 0.63, 0.04215, 0.5422, 0.13, 0.51, 0.25, 0.5422, 0.37, 0.63, 0.4578, 0.375, 0.03022, 0.625, 0.03022, 0.625, 0.25, 0.375, 0.25, 0.375, 0.375, 0.625, 0.375, 0.625, 0.5, 0.375, 0.5, 0.375, 0.7198, 0.625, 0.7198, 0.625, 0.75, 0.375, 0.75, 0.375, 0.875, 0.625, 0.875, 0.625, 1.0, 0.375, 1.0, 0.25, 0.7198, 0.375, 0.7198, 0.375, 0.75, 0.25, 0.75, 0.75, 0.7198, 0.875, 0.7198, 0.875, 0.7198, 0.75, 0.7198, 0.75, 0.5, 0.875, 0.5, 0.875, 0.7198, 0.75, 0.7198, 0.25, 0.5, 0.375, 0.5, 0.375, 0.7198, 0.25, 0.7198, 0.375, 0.5, 0.625, 0.5, 0.625, 0.7198, 0.375, 0.7198, 0.375, 0.0, 0.625, 0.0, 0.625, 0.03022, 0.375, 0.03022, 0.75, 0.7198, 0.875, 0.7198, 0.875, 0.75, 0.75, 0.75, 0.625, 0.75, 0.625, 0.7198, 0.625, 0.7198, 0.625, 0.75, 0.625, 0.03022, 0.625, 0.0, 0.625, 0.0, 0.625, 0.03022, 0.625, 0.875, 0.625, 0.75, 0.625, 0.75, 0.625, 0.875, 0.625, 1.0, 0.625, 0.875, 0.625, 0.875, 0.625, 1.0, 0.625, 0.7198, 0.75, 0.7198, 0.75, 0.75, 0.625, 0.75, 0.125, 0.5, 0.25, 0.5, 0.25, 0.7198, 0.125, 0.7198, 0.625, 0.5, 0.75, 0.5, 0.75, 0.7198, 0.625, 0.7198, 0.625, 0.7198, 0.75, 0.7198, 0.75, 0.7198, 0.625, 0.7198, 0.125, 0.7198, 0.25, 0.7198, 0.25, 0.75, 0.125, 0.75, 0.375, 0.75, 0.625, 0.75, 0.625, 0.875, 0.375, 0.875, 0.375, 0.25, 0.625, 0.25, 0.625, 0.375, 0.375, 0.375, 1.0, 0.5, 0.875, 0.5, 0.875, 1.0, 1.0, 1.0, 0.875, 0.5, 0.75, 0.5, 0.75, 1.0, 0.875, 1.0, 0.75, 0.5, 0.625, 0.5, 0.625, 1.0, 0.75, 1.0, 0.625, 0.5, 0.5, 0.5, 0.5, 1.0, 0.625, 1.0, 0.5, 0.5, 0.375, 0.5, 0.375, 1.0, 0.5, 1.0, 0.375, 0.5, 0.25, 0.5, 0.25, 1.0, 0.375, 1.0, 0.4197, 0.4197, 0.49, 0.25, 0.4197, 0.08029, 0.25, 0.01, 0.08029, 0.08029, 0.01, 0.25, 0.08029, 0.4197, 0.25, 0.49, 0.25, 0.5, 0.125, 0.5, 0.125, 1.0, 0.25, 1.0, 0.125, 0.5, 0.0, 0.5, 0.0, 1.0, 0.125, 1.0, 0.75, 0.49, 0.5803, 0.4197, 0.51, 0.25, 0.5803, 0.08029, 0.75, 0.01, 0.9197, 0.08029, 0.99, 0.25, 0.9197, 0.4197, 1.0, 0.5, 1.0, 1.0, 0.9167, 1.0, 0.9167, 0.5, 0.9167, 0.5, 0.9167, 1.0, 0.8333, 1.0, 0.8333, 0.5, 0.8333, 0.5, 0.8333, 1.0, 0.75, 1.0, 0.75, 0.5, 0.75, 0.5, 0.75, 1.0, 0.6667, 1.0, 0.6667, 0.5, 0.6667, 0.5, 0.6667, 1.0, 0.5833, 1.0, 0.5833, 0.5, 0.5833, 0.5, 0.5833, 1.0, 0.5, 1.0, 0.5, 0.5, 0.5, 0.5, 0.5, 1.0, 0.4167, 1.0, 0.4167, 0.5, 0.4167, 0.5, 0.4167, 1.0, 0.3333, 1.0, 0.3333, 0.5, 0.3333, 0.5, 0.3333, 1.0, 0.25, 1.0, 0.25, 0.5, 0.25, 0.5, 0.25, 1.0, 0.1667, 1.0, 0.1667, 0.5, 0.37, 0.4578, 0.25, 0.49, 0.13, 0.4578, 0.04215, 0.37, 0.01, 0.25, 0.04215, 0.13, 0.13, 0.04215, 0.25, 0.01, 0.37, 0.04215, 0.4578, 0.13, 0.49, 0.25, 0.4578, 0.37, 0.1667, 0.5, 0.1667, 1.0, 0.08333, 1.0, 0.08333, 0.5, 0.08333, 0.5, 0.08333, 1.0, 7.451e-08, 1.0, 7.451e-08, 0.5, 0.9495, 0.25, 0.9228, 0.1502, 0.9228, 0.1502, 0.9495, 0.25, 0.8498, 0.4228, 0.75, 0.4495, 0.75, 0.49, 0.87, 0.4578, 0.9228, 0.3498, 0.8498, 0.4228, 0.87, 0.4578, 0.9578, 0.37, 0.9495, 0.25, 0.9228, 0.3498, 0.9578, 0.37, 0.99, 0.25, 0.9228, 0.1502, 0.9495, 0.25, 0.99, 0.25, 0.9578, 0.13, 0.8498, 0.07721, 0.9228, 0.1502, 0.9578, 0.13, 0.87, 0.04215, 0.75, 0.05048, 0.8498, 0.07721, 0.87, 0.04215, 0.75, 0.01, 0.6502, 0.07721, 0.75, 0.05048, 0.75, 0.01, 0.63, 0.04215, 0.5772, 0.1502, 0.6502, 0.07721, 0.63, 0.04215, 0.5422, 0.13, 0.5505, 0.25, 0.5772, 0.1502, 0.5422, 0.13, 0.51, 0.25, 0.5772, 0.3498, 0.5505, 0.25, 0.51, 0.25, 0.5422, 0.37, 0.6502, 0.4228, 0.5772, 0.3498, 0.5422, 0.37, 0.63, 0.4578, 0.75, 0.4495, 0.6502, 0.4228, 0.63, 0.4578, 0.75, 0.49, 0.75, 0.4495, 0.8498, 0.4228, 0.9228, 0.3498, 0.9495, 0.25, 0.9228, 0.1502, 0.8498, 0.07721, 0.75, 0.05048, 0.6502, 0.07721, 0.5772, 0.1502, 0.5505, 0.25, 0.5772, 0.3498, 0.6502, 0.4228, 0.5772, 0.3498, 0.6502, 0.4228, 0.6502, 0.4228, 0.5772, 0.3498, 0.75, 0.4495, 0.8498, 0.4228, 0.8498, 0.4228, 0.75, 0.4495, 0.6502, 0.07721, 0.5772, 0.1502, 0.5772, 0.1502, 0.6502, 0.07721, 0.9228, 0.1502, 0.8498, 0.07721, 0.8498, 0.07721, 0.9228, 0.1502, 0.6502, 0.4228, 0.75, 0.4495, 0.75, 0.4495, 0.6502, 0.4228, 0.8498, 0.4228, 0.9228, 0.3498, 0.9228, 0.3498, 0.8498, 0.4228, 0.5772, 0.1502, 0.5505, 0.25, 0.5505, 0.25, 0.5772, 0.1502, 0.8498, 0.07721, 0.75, 0.05048, 0.75, 0.05048, 0.8498, 0.07721, 0.9228, 0.3498, 0.9495, 0.25, 0.9495, 0.25, 0.9228, 0.3498, 0.5505, 0.25, 0.5772, 0.3498, 0.5772, 0.3498, 0.5505, 0.25, 0.75, 0.05048, 0.6502, 0.07721, 0.6502, 0.07721, 0.75, 0.05048, 1.0, 0.6498, 1.0, 1.0, 0.9167, 1.0, 0.9167, 0.6498, 0.9167, 0.6498, 0.9167, 1.0, 0.8333, 1.0, 0.8333, 0.6498, 0.8333, 0.6498, 0.8333, 1.0, 0.75, 1.0, 0.75, 0.6498, 0.75, 0.6498, 0.75, 1.0, 0.6667, 1.0, 0.6667, 0.6498, 0.6667, 0.6498, 0.6667, 1.0, 0.5833, 1.0, 0.5833, 0.6498, 0.5833, 0.6498, 0.5833, 1.0, 0.5, 1.0, 0.5, 0.6498, 0.5, 0.6498, 0.5, 1.0, 0.4167, 1.0, 0.4167, 0.6498, 0.4167, 0.6498, 0.4167, 1.0, 0.3333, 1.0, 0.3333, 0.6498, 0.3333, 0.6498, 0.3333, 1.0, 0.25, 1.0, 0.25, 0.6498, 0.25, 0.6498, 0.25, 1.0, 0.1667, 1.0, 0.1667, 0.6498, 0.37, 0.4578, 0.25, 0.49, 0.13, 0.4578, 0.04215, 0.37, 0.01, 0.25, 0.04215, 0.13, 0.13, 0.04215, 0.25, 0.01, 0.37, 0.04215, 0.4578, 0.13, 0.49, 0.25, 0.4578, 0.37, 0.1667, 0.6498, 0.1667, 1.0, 0.08333, 1.0, 0.08333, 0.6498, 0.08333, 0.6498, 0.08333, 1.0, 7.451e-08, 1.0, 7.451e-08, 0.6498, 0.75, 0.49, 0.87, 0.4578, 0.9578, 0.37, 0.99, 0.25, 0.9578, 0.13, 0.87, 0.04215, 0.75, 0.01, 0.63, 0.04215, 0.5422, 0.13, 0.51, 0.25, 0.5422, 0.37, 0.63, 0.4578, 0.08333, 0.5, 0.08333, 0.6498, 7.451e-08, 0.6498, 7.451e-08, 0.5, 0.1667, 0.5, 0.1667, 0.6498, 0.08333, 0.6498, 0.08333, 0.5, 0.25, 0.5, 0.25, 0.6498, 0.1667, 0.6498, 0.1667, 0.5, 0.3333, 0.5, 0.3333, 0.6498, 0.25, 0.6498, 0.25, 0.5, 0.4167, 0.5, 0.4167, 0.6498, 0.3333, 0.6498, 0.3333, 0.5, 0.4167, 0.6498, 0.4167, 0.5, 0.4167, 0.5, 0.4167, 0.6498, 0.5833, 0.6498, 0.5, 0.6498, 0.5, 0.6498, 0.5833, 0.6498, 0.6667, 0.5, 0.6667, 0.6498, 0.5833, 0.6498, 0.5833, 0.5, 0.75, 0.5, 0.75, 0.6498, 0.6667, 0.6498, 0.6667, 0.5, 0.8333, 0.5, 0.8333, 0.6498, 0.75, 0.6498, 0.75, 0.5, 0.9167, 0.5, 0.9167, 0.6498, 0.8333, 0.6498, 0.8333, 0.5, 1.0, 0.5, 1.0, 0.6498, 0.9167, 0.6498, 0.9167, 0.5, 0.5, 0.5, 0.5, 0.6498, 0.4167, 0.6498, 0.4167, 0.5, 0.5833, 0.5, 0.5833, 0.6498, 0.5, 0.6498, 0.5, 0.5, 0.63, 0.04215, 0.75, 0.01, 0.75, 0.01, 0.63, 0.04215, 0.5833, 0.5, 0.5833, 0.6498, 0.5833, 0.6498, 0.5833, 0.5, 0.5, 0.6498, 0.4167, 0.6498, 0.4167, 0.6498, 0.5, 0.6498, 0.75, 0.01, 0.87, 0.04215, 0.87, 0.04215, 0.75, 0.01, 0.375, 0.0, 0.625, 0.0, 0.625, 0.25, 0.375, 0.25, 0.375, 0.25, 0.625, 0.25, 0.625, 0.5, 0.375, 0.5, 0.375, 0.5, 0.625, 0.5, 0.625, 0.75, 0.375, 0.75, 0.375, 0.75, 0.625, 0.75, 0.625, 1.0, 0.375, 1.0, 0.125, 0.5, 0.375, 0.5, 0.375, 0.75, 0.125, 0.75, 0.625, 0.5, 0.875, 0.5, 0.875, 0.75, 0.625, 0.75, 0.375, 0.0, 0.625, 0.0, 0.625, 0.25, 0.375, 0.25, 0.375, 0.25, 0.625, 0.25, 0.625, 0.5, 0.375, 0.5, 0.375, 0.5, 0.625, 0.5, 0.625, 0.75, 0.375, 0.75, 0.375, 0.75, 0.625, 0.75, 0.625, 1.0, 0.375, 1.0, 0.125, 0.5, 0.375, 0.5, 0.375, 0.75, 0.125, 0.75, 0.625, 0.5, 0.875, 0.5, 0.875, 0.75, 0.625, 0.75, 0.375, 0.0, 0.375, 0.25, 0.625, 0.25, 0.625, 0.0, 0.375, 0.25, 0.375, 0.5, 0.625, 0.5, 0.625, 0.25, 0.375, 0.5, 0.375, 0.75, 0.625, 0.75, 0.625, 0.5, 0.375, 0.75, 0.375, 1.0, 0.625, 1.0, 0.625, 0.75, 0.125, 0.5, 0.125, 0.75, 0.375, 0.75, 0.375, 0.5, 0.625, 0.5, 0.625, 0.75, 0.875, 0.75, 0.875, 0.5, 1.0, 0.5, 1.0, 1.0, 0.9, 1.0, 0.9, 0.5, 0.9, 0.5, 0.9, 1.0, 0.8, 1.0, 0.8, 0.5, 0.8, 0.5, 0.8, 1.0, 0.7, 1.0, 0.7, 0.5, 0.7, 0.5, 0.7, 1.0, 0.6, 1.0, 0.6, 0.5, 0.6, 0.5, 0.6, 1.0, 0.5, 1.0, 0.5, 0.5, 0.8, 1.0, 0.8, 1.0, 0.7, 1.0, 0.7, 1.0, 0.6, 0.5, 0.5, 0.5, 0.5, 1.0, 0.6, 1.0, 0.8, 0.5, 0.7, 0.5, 0.7, 1.0, 0.8, 1.0, 0.7, 0.5, 0.6, 0.5, 0.6, 1.0, 0.7, 1.0, 0.9, 0.5, 0.8, 0.5, 0.8, 1.0, 0.9, 1.0, 1.0, 0.5, 0.9, 0.5, 0.9, 1.0, 1.0, 1.0, 0.5, 1.0, 0.5, 1.0, 0.5, 0.5, 0.5, 0.5, 0.9, 1.0, 0.9, 1.0, 0.8, 1.0, 0.8, 1.0, 1.0, 0.5, 1.0, 0.5, 1.0, 1.0, 1.0, 1.0, 0.5, 0.5, 0.5, 0.5, 0.6, 0.5, 0.6, 0.5, 0.6, 0.5, 0.6, 0.5, 0.7, 0.5, 0.7, 0.5, 0.9, 0.5, 0.9, 0.5, 1.0, 0.5, 1.0, 0.5, 0.7, 0.5, 0.7, 0.5, 0.8, 0.5, 0.8, 0.5, 0.6, 1.0, 0.6, 1.0, 0.5, 1.0, 0.5, 1.0, 0.8, 0.5, 0.8, 0.5, 0.9, 0.5, 0.9, 0.5, 0.7, 1.0, 0.7, 1.0, 0.6, 1.0, 0.6, 1.0, 1.0, 1.0, 1.0, 1.0, 0.9, 1.0, 0.9, 1.0, 0.375, 0.0, 0.625, 0.0, 0.625, 0.25, 0.375, 0.25, 0.375, 0.25, 0.625, 0.25, 0.625, 0.5, 0.375, 0.5, 0.375, 0.5, 0.625, 0.5, 0.625, 0.75, 0.375, 0.75, 0.375, 0.75, 0.625, 0.75, 0.625, 1.0, 0.375, 1.0, 0.125, 0.5, 0.375, 0.5, 0.375, 0.75, 0.125, 0.75, 0.625, 0.5, 0.875, 0.5, 0.875, 0.75, 0.625, 0.75, 0.375, 0.7682, 0.625, 0.7682, 0.625, 0.9818, 0.375, 0.9818, 0.625, 0.4818, 0.625, 0.2682, 0.625, 0.2682, 0.625, 0.4818, 0.625, 0.7292, 0.625, 0.5207, 0.625, 0.5164, 0.625, 0.7351, 0.625, 0.2293, 0.625, 0.02076, 0.625, 0.01491, 0.625, 0.2336, 0.375, 0.0251, 0.625, 0.02076, 0.625, 0.2293, 0.375, 0.225, 0.625, 0.7351, 0.625, 0.5164, 0.625, 0.5149, 0.625, 0.7365, 0.625, 0.9818, 0.625, 0.7682, 0.625, 0.7682, 0.625, 0.9818, 0.625, 0.5149, 0.6432, 0.5, 0.8568, 0.5, 0.875, 0.5149, 0.875, 0.7365, 0.8568, 0.75, 0.6432, 0.75, 0.625, 0.7365, 0.625, 0.4818, 0.625, 0.2682, 0.625, 0.2682, 0.625, 0.4818, 0.375, 0.2682, 0.625, 0.2682, 0.625, 0.4818, 0.375, 0.4818, 0.625, 0.9818, 0.625, 0.7682, 0.625, 0.7682, 0.625, 0.9818, 0.625, 0.2336, 0.625, 0.01491, 0.625, 0.01346, 0.625, 0.2351, 0.375, 0.525, 0.625, 0.5207, 0.625, 0.7292, 0.375, 0.7249, 0.375, 0.0, 0.625, 0.0, 0.625, 0.02076, 0.375, 0.0251, 0.625, 0.2682, 0.375, 0.2682, 0.375, 0.225, 0.625, 0.2293, 0.625, 0.5207, 0.375, 0.525, 0.375, 0.4818, 0.625, 0.4818, 0.625, 0.7682, 0.375, 0.7682, 0.375, 0.7249, 0.625, 0.7292, 0.625, 0.2336, 0.625, 0.2351, 0.625, 0.2682, 0.625, 0.2682, 0.625, 0.5164, 0.625, 0.5207, 0.625, 0.4818, 0.625, 0.4818, 0.625, 0.7682, 0.625, 0.7682, 0.625, 0.7292, 0.625, 0.7351, 0.625, 0.0, 0.625, 0.0, 0.625, 0.01346, 0.625, 0.01491, 0.625, 0.2293, 0.625, 0.2336, 0.625, 0.2682, 0.625, 0.2682, 0.625, 0.5149, 0.625, 0.5164, 0.625, 0.4818, 0.625, 0.4818, 0.625, 0.7682, 0.625, 0.7682, 0.625, 0.7351, 0.625, 0.7365, 0.625, 0.0, 0.625, 0.0, 0.625, 0.01491, 0.625, 0.02076, 0.125, 0.525, 0.1432, 0.5, 0.3568, 0.5, 0.375, 0.525, 0.375, 0.7249, 0.3568, 0.75, 0.1432, 0.75, 0.125, 0.7249, 0.4159, 0.7297, 0.4159, 0.7297, 0.3953, 0.7091, 0.3953, 0.7091, 0.6047, 0.5203, 0.4159, 0.5203, 0.4159, 0.5203, 0.6047, 0.5203, 0.6047, 0.5203, 0.6047, 0.7297, 0.6047, 0.7297, 0.6047, 0.5203, 0.3953, 0.5409, 0.4159, 0.5203, 0.4159, 0.5203, 0.3953, 0.5409, 0.6047, 0.7297, 0.4159, 0.7297, 0.4159, 0.7297, 0.6047, 0.7297, 0.3953, 0.7091, 0.3953, 0.5409, 0.3953, 0.5409, 0.3953, 0.7091, 0.4159, 0.5203, 0.6047, 0.5203, 0.6047, 0.5203, 0.4159, 0.5203, 0.4159, 0.7297, 0.3953, 0.7091, 0.3953, 0.7091, 0.4159, 0.7297, 0.4159, 0.5203, 0.4159, 0.5203, 0.6047, 0.5203, 0.6047, 0.5203, 0.3953, 0.7091, 0.3953, 0.7091, 0.3953, 0.5409, 0.3953, 0.5409, 0.6047, 0.7297, 0.6047, 0.7297, 0.4159, 0.7297, 0.4159, 0.7297, 0.3953, 0.5409, 0.3953, 0.5409, 0.4159, 0.5203, 0.4159, 0.5203, 0.6047, 0.5203, 0.6047, 0.5203, 0.6047, 0.7297, 0.6047, 0.7297, 0.6047, 0.7297, 0.4159, 0.7297, 0.4159, 0.7297, 0.6047, 0.7297, 0.6047, 0.7297, 0.6047, 0.5203, 0.6047, 0.5203, 0.6047, 0.7297, 0.3953, 0.7091, 0.3953, 0.5409, 0.3953, 0.5409, 0.3953, 0.7091, 0.4159, 0.7297, 0.6047, 0.7297, 0.6047, 0.7297, 0.4159, 0.7297, 0.4159, 0.7297, 0.3953, 0.7091, 0.3953, 0.7091, 0.4159, 0.7297, 0.3953, 0.5409, 0.4159, 0.5203, 0.4159, 0.5203, 0.3953, 0.5409, 0.3953, 0.5409, 0.3953, 0.7091, 0.3953, 0.7091, 0.3953, 0.5409, 0.3953, 0.7091, 0.4159, 0.7297, 0.4159, 0.7297, 0.3953, 0.7091, 0.4159, 0.5203, 0.3953, 0.5409, 0.3953, 0.5409, 0.4159, 0.5203, 0.4159, 0.5203, 0.6047, 0.5203, 0.6047, 0.5203, 0.4159, 0.5203, 0.6047, 0.5203, 0.6047, 0.7297, 0.6047, 0.7297, 0.6047, 0.5203, 0.375, 0.0, 0.625, 0.0, 0.625, 0.25, 0.375, 0.25, 0.375, 0.25, 0.625, 0.25, 0.625, 0.5, 0.375, 0.5, 0.375, 0.5, 0.625, 0.5, 0.625, 0.75, 0.375, 0.75, 0.375, 0.75, 0.625, 0.75, 0.625, 1.0, 0.375, 1.0, 0.125, 0.5, 0.375, 0.5, 0.375, 0.75, 0.125, 0.75, 0.625, 0.5, 0.875, 0.5, 0.875, 0.75, 0.625, 0.75, 0.375, 0.0, 0.625, 0.0, 0.625, 0.25, 0.375, 0.25, 0.375, 0.25, 0.625, 0.25, 0.625, 0.5, 0.375, 0.5, 0.375, 0.5, 0.625, 0.5, 0.625, 0.75, 0.375, 0.75, 0.375, 0.75, 0.625, 0.75, 0.625, 1.0, 0.375, 1.0, 0.375, 0.75, 0.375, 1.0, 0.375, 1.0, 0.375, 0.75, 0.625, 0.5, 0.875, 0.5, 0.875, 0.75, 0.625, 0.75, 0.125, 0.5, 0.375, 0.5, 0.375, 0.75, 0.125, 0.75, 0.375, 0.25, 0.375, 0.5, 0.375, 0.5, 0.375, 0.25, 0.375, 0.0, 0.375, 0.25, 0.375, 0.25, 0.375, 0.0, 0.375, 0.5, 0.375, 0.75, 0.375, 0.75, 0.375, 0.5, 0.375, 0.0, 0.625, 0.0, 0.625, 0.25, 0.375, 0.25, 0.375, 0.25, 0.625, 0.25, 0.625, 0.5, 0.375, 0.5, 0.375, 0.5, 0.625, 0.5, 0.625, 0.75, 0.375, 0.75, 0.375, 0.75, 0.625, 0.75, 0.625, 1.0, 0.375, 1.0, 0.375, 0.75, 0.375, 1.0, 0.375, 1.0, 0.375, 0.75, 0.625, 0.5, 0.875, 0.5, 0.875, 0.75, 0.625, 0.75, 0.125, 0.5, 0.375, 0.5, 0.375, 0.75, 0.125, 0.75, 0.375, 0.25, 0.375, 0.5, 0.375, 0.5, 0.375, 0.25, 0.375, 0.0, 0.375, 0.25, 0.375, 0.25, 0.375, 0.0, 0.375, 0.5, 0.375, 0.75, 0.375, 0.75, 0.375, 0.5, 0.625, 0.527, 0.6467, 0.5, 0.8533, 0.5, 0.875, 0.527, 0.875, 0.7234, 0.8533, 0.75, 0.6467, 0.75, 0.625, 0.7234, 0.375, 0.5254, 0.375, 0.7246, 0.375, 0.7247, 0.375, 0.5252, 0.375, 0.02529, 0.375, 0.2248, 0.375, 0.2246, 0.375, 0.02543, 0.4685, 0.02624, 0.625, 0.02659, 0.625, 0.223, 0.4685, 0.2235, 0.4685, 0.7739, 0.625, 0.7717, 0.625, 0.9783, 0.4685, 0.9761, 0.375, 0.2755, 0.4685, 0.2739, 0.4685, 0.4761, 0.375, 0.4745, 0.375, 0.02539, 0.4685, 0.02624, 0.4685, 0.2235, 0.375, 0.2246, 0.4685, 0.5265, 0.625, 0.527, 0.625, 0.7234, 0.4685, 0.7238, 0.375, 0.2755, 0.375, 0.4745, 0.375, 0.4745, 0.375, 0.2755, 0.375, 0.7755, 0.375, 0.9745, 0.375, 0.9745, 0.375, 0.7755, 0.375, 0.2755, 0.375, 0.4745, 0.375, 0.4745, 0.375, 0.2755, 0.4685, 0.2739, 0.625, 0.2717, 0.625, 0.4783, 0.4685, 0.4761, 0.375, 0.7755, 0.4685, 0.7739, 0.4685, 0.9761, 0.375, 0.9745, 0.375, 0.5254, 0.4685, 0.5265, 0.4685, 0.7238, 0.375, 0.7246, 0.375, 0.5252, 0.375, 0.7247, 0.375, 0.7246, 0.375, 0.5254, 0.125, 0.5254, 0.1505, 0.5, 0.3495, 0.5, 0.375, 0.5254, 0.375, 0.7246, 0.3495, 0.75, 0.1505, 0.75, 0.125, 0.7246, 0.375, 0.7755, 0.375, 0.9745, 0.375, 0.9745, 0.375, 0.7755, 0.4685, 0.0, 0.6241, 0.0, 0.625, 0.02659, 0.4685, 0.02624, 0.4685, 0.2739, 0.375, 0.2755, 0.375, 0.2246, 0.4685, 0.2235, 0.4685, 0.5265, 0.375, 0.5254, 0.375, 0.4745, 0.4685, 0.4761, 0.4685, 0.7739, 0.375, 0.7755, 0.375, 0.7246, 0.4685, 0.7238, 0.375, 0.9745, 0.4685, 0.9761, 0.4658, 1.0, 0.375, 1.0, 0.625, 0.2717, 0.4685, 0.2739, 0.4685, 0.2235, 0.625, 0.223, 0.625, 0.527, 0.4685, 0.5265, 0.4685, 0.4761, 0.625, 0.4783, 0.625, 0.7717, 0.4685, 0.7739, 0.4685, 0.7238, 0.625, 0.7234, 0.375, 1.0, 0.375, 1.0, 0.375, 0.9745, 0.375, 0.9745, 0.375, 0.7247, 0.375, 0.7246, 0.375, 0.7755, 0.375, 0.7755, 0.375, 0.5254, 0.375, 0.5252, 0.375, 0.4745, 0.375, 0.4745, 0.375, 0.2248, 0.375, 0.2246, 0.375, 0.2755, 0.375, 0.2755, 0.375, 1.0, 0.375, 1.0, 0.375, 0.9745, 0.375, 0.9745, 0.375, 0.7246, 0.375, 0.7247, 0.375, 0.7755, 0.375, 0.7755, 0.375, 0.5252, 0.375, 0.5254, 0.375, 0.4745, 0.375, 0.4745, 0.375, 0.2246, 0.375, 0.2248, 0.375, 0.2755, 0.375, 0.2755, 0.375, 0.02539, 0.375, 0.2246, 0.375, 0.2248, 0.375, 0.02529, 0.375, 0.0, 0.625, 0.0, 0.625, 0.25, 0.375, 0.25, 0.375, 0.25, 0.625, 0.25, 0.625, 0.5, 0.375, 0.5, 0.375, 0.5, 0.625, 0.5, 0.625, 0.75, 0.375, 0.75, 0.375, 0.75, 0.625, 0.75, 0.625, 1.0, 0.375, 1.0, 0.125, 0.5, 0.375, 0.5, 0.375, 0.75, 0.125, 0.75, 0.625, 0.5, 0.875, 0.5, 0.875, 0.75, 0.625, 0.75, 0.5, 0.0, 0.5, 0.25, 0.625, 0.25, 0.625, 0.0, 0.5, 0.25, 0.5, 0.5, 0.625, 0.5, 0.625, 0.25, 0.5, 0.5, 0.5, 0.75, 0.625, 0.75, 0.625, 0.5, 0.5, 0.75, 0.5, 1.0, 0.625, 1.0, 0.625, 0.75, 0.125, 0.5, 0.125, 0.75, 0.375, 0.75, 0.375, 0.5, 0.625, 0.5, 0.625, 0.75, 0.875, 0.75, 0.875, 0.5, 0.375, 0.75, 0.375, 1.0, 0.5, 1.0, 0.5, 0.75, 0.375, 0.5, 0.375, 0.75, 0.5, 0.75, 0.5, 0.5, 0.375, 0.25, 0.375, 0.5, 0.5, 0.5, 0.5, 0.25, 0.375, 0.0, 0.375, 0.25, 0.5, 0.25, 0.5, 0.0, 0.0, 0.0, 0.0, 0.0, 0.0, 0.0, 0.0, 0.0, 0.375, 0.75, 0.375, 0.75, 0.5, 0.75, 0.5, 0.75, 0.0, 0.0, 0.0, 0.0, 0.0, 0.0, 0.0, 0.0, 0.375, 0.75, 0.375, 0.75, 0.5, 0.75, 0.5, 0.75, 0.0, 0.0, 0.0, 0.0, 0.0, 0.0, 0.0, 0.0, 0.0, 0.0, 0.0, 0.0, 0.0, 0.0, 0.0, 0.0])
me_cube_002.materials.append(mat_black_assaultrifle_01)
me_cube_002.materials.append(mat_brown_assaultrifle_01)
me_cube_002.materials.append(mat_gray_assaultrifle_01)
me_cube_002.use_remesh_fix_poles = True
me_cube_002.use_remesh_preserve_attributes = False
me_cube_002.use_mirror_vertex_groups = False
me_cube_002.update()

# ---- objects
ob_light = bpy.data.objects.new('Light', light_light)
ob_camera = bpy.data.objects.new('Camera', cam_camera)
ob_assaultrifle_01 = bpy.data.objects.new('AssaultRIfle_01', me_cube_002)

# ---- transforms, parenting, visibility, modifiers, constraints
ob_light.location = (4.076, 1.005, 5.904)
ob_light.rotation_euler = (0.6503, 0.05522, 1.866)
ob_light.lock_rotations_4d = False
ob_light.empty_display_type = 'ARROWS'
ob_light.color = (0.0, 0.0, 0.0, 0.0)
ob_light.lineart.crease_threshold = 0.0
ob_camera.location = (7.359, -6.926, 4.958)
ob_camera.rotation_euler = (1.109, 0.0, 0.8149)
ob_camera.lock_rotations_4d = False
ob_camera.empty_display_type = 'ARROWS'
ob_camera.color = (0.0, 0.0, 0.0, 0.0)
ob_camera.display_type = 'WIRE'
ob_camera.lineart.crease_threshold = 0.0
ob_assaultrifle_01.location = (0.0, 0.0, 0.0)
ob_assaultrifle_01.lineart.crease_threshold = 0.0

# ---- collection membership
col_collection.objects.link(ob_light)
col_collection.objects.link(ob_camera)
col_collection.objects.link(ob_assaultrifle_01)

# ---- scene / render settings (as saved in the file)
scene.camera = ob_camera
scene.frame_start = 1; scene.frame_end = 250; scene.frame_set(1)
scene.render.engine = 'BLENDER_EEVEE_NEXT'
scene.cycles.use_denoising = False
scene.cycles.samples = 128
scene.cycles.sampling_pattern = 'TABULATED_SOBOL'
scene.cycles.use_adaptive_sampling = False
scene.cycles.use_light_tree = False
scene.view_settings.view_transform = 'Filmic'
bpy.context.view_layer.update()
